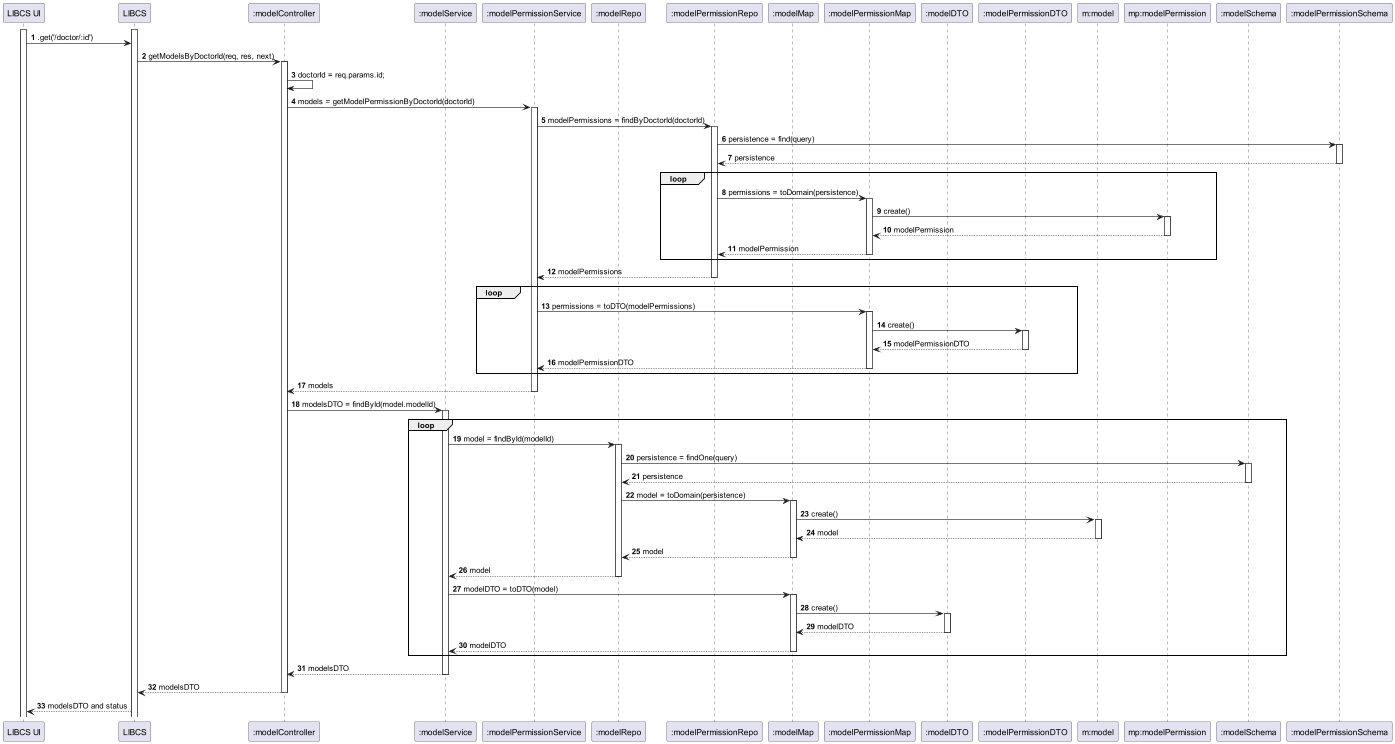

The diagram above was rendered by PlantUML. Its source (embedded in the PNG):
@startuml

autonumber
participant "LIBCS UI" as UI
participant "LIBCS" as API
participant ":modelController" as BC
participant ":modelService" as BS
participant ":modelPermissionService" as BPS
participant ":modelRepo" as BR
participant ":modelPermissionRepo" as BPR
participant ":modelMap" as BM
participant ":modelPermissionMap" as BPM
participant ":modelDTO" as DTO
participant ":modelPermissionDTO" as mDTO
participant "m:model" as B
participant "mp:modelPermission" as BP
participant ":modelSchema" as BSchema
participant ":modelPermissionSchema" as BPSchema


activate UI
activate API
UI -> API : .get('/doctor/:id')
API -> BC : getModelsByDoctorId(req, res, next)
activate BC
BC -> BC : doctorId = req.params.id;
BC -> BPS : models = getModelPermissionByDoctorId(doctorId)
activate BPS
BPS -> BPR : modelPermissions = findByDoctorId(doctorId)
activate BPR
BPR -> BPSchema : persistence = find(query)
activate BPSchema
BPSchema --> BPR : persistence
deactivate BPSchema
loop
BPR -> BPM : permissions = toDomain(persistence)
activate BPM
BPM -> BP : create()
activate BP
BP --> BPM : modelPermission
deactivate BP
BPM --> BPR : modelPermission
deactivate BPM
end
BPR --> BPS : modelPermissions
deactivate BPR
loop
BPS -> BPM : permissions = toDTO(modelPermissions)
activate BPM
BPM -> mDTO : create()
activate mDTO
mDTO --> BPM : modelPermissionDTO
deactivate mDTO
BPM --> BPS : modelPermissionDTO
deactivate BPM
end
BPS --> BC : models
deactivate BPS
BC -> BS : modelsDTO = findById(model.modelId)
activate BS
loop
BS -> BR : model = findById(modelId)
activate BR
BR -> BSchema : persistence = findOne(query)
activate BSchema
BSchema --> BR : persistence
deactivate BSchema
BR -> BM : model = toDomain(persistence)
activate BM
BM -> B : create()
activate B
B --> BM : model
deactivate B
BM --> BR : model
deactivate BM
BR --> BS : model
deactivate BR
BS -> BM : modelDTO = toDTO(model)
activate BM
BM -> DTO : create()
activate DTO
DTO --> BM : modelDTO
deactivate DTO
BM --> BS : modelDTO
deactivate BM
end
BS --> BC : modelsDTO
deactivate BS
BC --> API : modelsDTO
deactivate BC
API --> UI : modelsDTO and status

@enduml